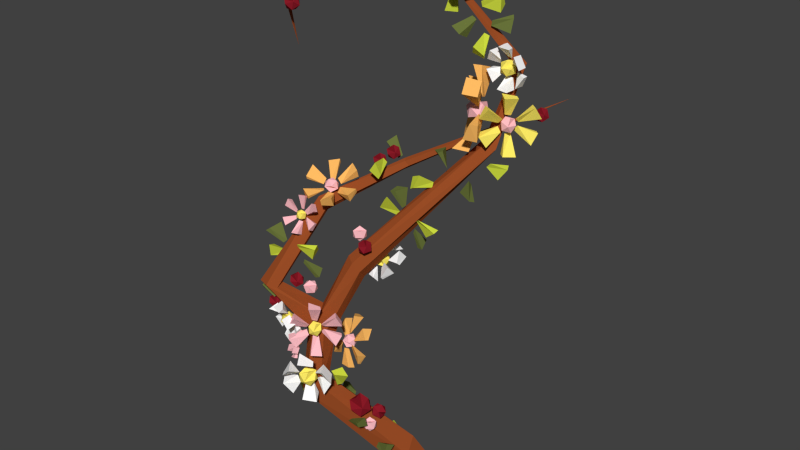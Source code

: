 # Source: specialflower_E.blend  (saved by Blender 2.72.0; exported with 4.5.12 LTS)
import bpy
from mathutils import Matrix  # noqa: F401  (used for matrix-valued properties, if any)

bpy.ops.wm.read_factory_settings(use_empty=True)
scene = bpy.context.scene
scene.name = 'Scene'

# ---- collections
col_collection_8 = bpy.data.collections.new('Collection 8'); scene.collection.children.link(col_collection_8)

# ---- materials (node trees are filled in below, after node groups)
mat_specialflowerd_i = bpy.data.materials.new('specialFlowerD_I')
mat_specialflowerd_i.alpha_threshold = 0.0
mat_specialflowerd_i.use_transparent_shadow = False
mat_specialflowerd_i.diffuse_color = (0.3325, 0.07619, 0.02029, 1.0)
mat_specialflowerd_i.roughness = 0.5
mat_specialflowerd_i.specular_intensity = 0.0
mat_specialflowerd_h = bpy.data.materials.new('specialFlowerD_H')
mat_specialflowerd_h.alpha_threshold = 0.0
mat_specialflowerd_h.use_transparent_shadow = False
mat_specialflowerd_h.diffuse_color = (1.0, 0.5043, 0.1263, 1.0)
mat_specialflowerd_h.roughness = 0.5
mat_specialflowerd_h.specular_intensity = 0.0
mat_specialflowerd_g = bpy.data.materials.new('specialFlowerD_G')
mat_specialflowerd_g.alpha_threshold = 0.0
mat_specialflowerd_g.use_transparent_shadow = False
mat_specialflowerd_g.diffuse_color = (1.0, 0.5173, 0.5596, 1.0)
mat_specialflowerd_g.roughness = 0.5
mat_specialflowerd_g.specular_intensity = 0.0
mat_specialflowerd_k = bpy.data.materials.new('specialFlowerD_K')
mat_specialflowerd_k.alpha_threshold = 0.0
mat_specialflowerd_k.use_transparent_shadow = False
mat_specialflowerd_k.diffuse_color = (0.2831, 0.01229, 0.02315, 1.0)
mat_specialflowerd_k.roughness = 0.5
mat_specialflowerd_k.specular_intensity = 0.0
mat_specialflowerd_j = bpy.data.materials.new('specialFlowerD_J')
mat_specialflowerd_j.alpha_threshold = 0.0
mat_specialflowerd_j.use_transparent_shadow = False
mat_specialflowerd_j.diffuse_color = (1.0, 1.0, 1.0, 1.0)
mat_specialflowerd_j.roughness = 0.5
mat_specialflowerd_j.specular_intensity = 0.0
mat_specialflowerd_j.line_color = (0.0, 0.0, 0.0, 1.0)
mat_specialflowerd_f = bpy.data.materials.new('specialFlowerD_F')
mat_specialflowerd_f.alpha_threshold = 0.0
mat_specialflowerd_f.use_transparent_shadow = False
mat_specialflowerd_f.diffuse_color = (1.0, 0.8469, 0.1329, 1.0)
mat_specialflowerd_f.roughness = 0.5
mat_specialflowerd_f.specular_intensity = 0.0
mat_specialflowerd_d = bpy.data.materials.new('specialFlowerD_D')
mat_specialflowerd_d.alpha_threshold = 0.0
mat_specialflowerd_d.use_transparent_shadow = False
mat_specialflowerd_d.diffuse_color = (0.5972, 0.6939, 0.05127, 1.0)
mat_specialflowerd_d.roughness = 0.5
mat_specialflowerd_d.specular_intensity = 0.0
mat_specialflowerd_e = bpy.data.materials.new('specialFlowerD_E')
mat_specialflowerd_e.alpha_threshold = 0.0
mat_specialflowerd_e.use_transparent_shadow = False
mat_specialflowerd_e.diffuse_color = (0.1441, 0.1779, 0.04374, 1.0)
mat_specialflowerd_e.roughness = 0.5
mat_specialflowerd_e.specular_intensity = 0.0

# ---- material node trees

# ---- world
world_world = bpy.data.worlds.new('World'); scene.world = world_world
world_world.color = (0.05088, 0.05088, 0.05088)
world_world.use_sun_shadow = False
world_world.sun_shadow_jitter_overblur = 0.0
world_world.cycles.sampling_method = 'MANUAL'
world_world.cycles.sample_map_resolution = 256

# ---- meshes
me_mesh_003 = bpy.data.meshes.new('Mesh.003')
me_mesh_003.from_pydata([(0.3919, 2.215, -0.535), (0.3991, 2.191, -0.5729), (0.3839, 2.234, -0.5752), (0.355, 2.24, -0.5411), (0.3524, 2.202, -0.5177), (0.3796, 2.171, -0.5373), (0.3666, 2.202, -0.6024), (0.3394, 2.232, -0.5827), (0.3199, 2.212, -0.5472), (0.3351, 2.17, -0.5448), (0.364, 2.164, -0.5789), (0.3271, 2.189, -0.585), (-0.1483, 0.4163, 0.2028), (-0.1561, 0.3727, 0.1938), (-0.1857, 0.4041, 0.1806), (-0.1878, 0.4357, 0.2128), (-0.1595, 0.4238, 0.2459), (-0.1399, 0.3849, 0.2341), (-0.2004, 0.3652, 0.1982), (-0.22, 0.4041, 0.21), (-0.2038, 0.4163, 0.2503), (-0.1741, 0.3849, 0.2635), (-0.172, 0.3534, 0.2313), (-0.2115, 0.3727, 0.2413), (-0.195, 0.4829, 0.173), (-0.1484, 0.4697, 0.1811), (-0.1606, 0.492, 0.1391), (-0.2047, 0.4755, 0.1254), (-0.2198, 0.443, 0.159), (-0.185, 0.4394, 0.1934), (-0.1294, 0.454, 0.1387), (-0.1642, 0.4576, 0.1043), (-0.2008, 0.4273, 0.1165), (-0.1887, 0.4051, 0.1586), (-0.1445, 0.4216, 0.1722), (-0.1543, 0.4141, 0.1247), (-0.1815, 0.5356, 0.2821), (-0.17, 0.4976, 0.221), (-0.1945, 0.5661, 0.2173), (-0.241, 0.5765, 0.2723), (-0.2453, 0.5143, 0.3101), (-0.2014, 0.4656, 0.2784), (-0.2223, 0.515, 0.1735), (-0.2663, 0.5637, 0.2052), (-0.2977, 0.5317, 0.2625), (-0.2732, 0.4632, 0.2663), (-0.2266, 0.4529, 0.2113), (-0.2861, 0.4937, 0.2015), (-0.2791, 1.576, 0.1142), (-0.2869, 1.533, 0.1052), (-0.3165, 1.564, 0.09202), (-0.3186, 1.596, 0.1242), (-0.2903, 1.584, 0.1573), (-0.2707, 1.545, 0.1455), (-0.3311, 1.525, 0.1096), (-0.3508, 1.564, 0.1214), (-0.3346, 1.576, 0.1617), (-0.3049, 1.545, 0.1749), (-0.3028, 1.514, 0.1427), (-0.3423, 1.533, 0.1527), (-0.1957, 1.544, 0.2113), (-0.1854, 1.511, 0.1827), (-0.2005, 1.551, 0.1669), (-0.2321, 1.566, 0.1953), (-0.2365, 1.536, 0.2287), (-0.2076, 1.502, 0.2209), (-0.2153, 1.512, 0.1489), (-0.2442, 1.546, 0.1567), (-0.2664, 1.537, 0.1949), (-0.2514, 1.497, 0.2107), (-0.2198, 1.482, 0.1823), (-0.2561, 1.503, 0.1663), (-0.2004, 1.382, 0.05908), (-0.2148, 1.349, 0.06723), (-0.1309, 1.341, 0.06029), (-0.1833, 1.298, 0.09418), (-0.2976, 1.383, 0.005269), (-0.269, 1.385, -0.02244), (-0.3343, 1.333, -0.0725), (-0.2878, 1.379, -0.1059), (-0.2934, 1.368, 0.06261), (-0.3005, 1.371, 0.02355), (-0.3231, 1.289, 0.05), (-0.3518, 1.339, 0.000417), (-0.1992, 1.391, -0.002559), (-0.1929, 1.389, 0.03637), (-0.1404, 1.391, -0.05694), (-0.123, 1.378, 0.02293), (-0.2508, 1.413, -0.01045), (-0.2217, 1.423, 0.003316), (-0.2463, 1.408, -0.103), (-0.1779, 1.418, -0.074), (-0.2408, 1.347, 0.07006), (-0.2779, 1.352, 0.07084), (-0.2252, 1.267, 0.08605), (-0.2892, 1.254, 0.0562), (-0.1438, 1.388, 0.09918), (-0.185, 1.314, 0.1087), (-0.3467, 1.38, -0.03561), (-0.3017, 1.422, -0.06704), (-0.3399, 1.332, 0.08361), (-0.3577, 1.363, 0.01999), (-0.1546, 1.442, -0.0135), (-0.1295, 1.393, 0.03774), (-0.2514, 1.434, -0.08425), (-0.1949, 1.475, -0.03385), (-0.2347, 1.3, 0.1145), (-0.3057, 1.303, 0.0958), (-0.2792, 1.401, 0.005498), (-0.268, 1.406, 0.05453), (-0.235, 1.421, 0.01954), (-0.237, 1.389, -0.01915), (-0.2712, 1.353, -0.008067), (-0.2903, 1.364, 0.03747), (-0.2187, 1.396, 0.06018), (-0.1996, 1.385, 0.01464), (-0.2219, 1.344, -0.002414), (-0.2549, 1.328, 0.03258), (-0.2529, 1.36, 0.07127), (-0.2107, 1.348, 0.04662), (-0.6792, 1.376, 0.3297), (-0.682, 1.406, 0.3264), (-0.7908, 1.337, 0.3346), (-0.7963, 1.401, 0.3161), (-0.7819, 1.351, 0.3591), (-0.7754, 1.426, 0.3719), (-0.6653, 1.474, 0.3663), (-0.666, 1.478, 0.3364), (-0.759, 1.535, 0.4052), (-0.7664, 1.533, 0.3386), (-0.7366, 1.552, 0.3968), (-0.7153, 1.571, 0.3251), (-0.5455, 1.377, 0.3386), (-0.5615, 1.383, 0.3139), (-0.4649, 1.299, 0.3005), (-0.4932, 1.322, 0.2445), (-0.492, 1.288, 0.3028), (-0.5515, 1.296, 0.2546), (-0.5464, 1.508, 0.3795), (-0.5569, 1.483, 0.3661), (-0.4374, 1.521, 0.3351), (-0.4651, 1.473, 0.2978), (-0.4396, 1.499, 0.3548), (-0.4686, 1.428, 0.3449), (-0.321, 1.888, -0.2435), (-0.3399, 1.87, -0.2288), (-0.3869, 1.983, -0.2694), (-0.4248, 1.947, -0.2272), (-0.393, 1.96, -0.286), (-0.4346, 1.898, -0.2673), (-0.3111, 1.899, -0.0983), (-0.3292, 1.921, -0.0893), (-0.2883, 1.839, 0.0009986), (-0.337, 1.881, 0.01812), (-0.274, 1.864, -0.0007868), (-0.3015, 1.935, 0.01196), (-0.297, 1.94, -0.1508), (-0.2898, 1.917, -0.1886), (-0.305, 1.959, -0.1909), (-0.3339, 1.966, -0.1568), (-0.3365, 1.927, -0.1334), (-0.3093, 1.897, -0.153), (-0.3223, 1.928, -0.2181), (-0.3495, 1.958, -0.1984), (-0.369, 1.938, -0.1629), (-0.3538, 1.896, -0.1605), (-0.3249, 1.889, -0.1947), (-0.3618, 1.914, -0.2007), (-0.3528, 1.893, -0.1012), (-0.3456, 1.869, -0.139), (-0.3608, 1.912, -0.1414), (-0.3896, 1.918, -0.1073), (-0.3923, 1.88, -0.08385), (-0.3651, 1.85, -0.1035), (-0.378, 1.88, -0.1685), (-0.4053, 1.91, -0.1489), (-0.4247, 1.891, -0.1133), (-0.4096, 1.848, -0.111), (-0.3807, 1.842, -0.1451), (-0.4176, 1.867, -0.1512), (-0.4928, 1.787, 0.0943), (-0.5023, 1.748, 0.1158), (-0.5357, 1.776, 0.1028), (-0.5219, 1.818, 0.1085), (-0.48, 1.817, 0.1251), (-0.4678, 1.774, 0.1296), (-0.5372, 1.756, 0.1434), (-0.5494, 1.799, 0.1389), (-0.5149, 1.825, 0.1526), (-0.4814, 1.797, 0.1656), (-0.4953, 1.755, 0.1599), (-0.5243, 1.786, 0.1742), (-0.5461, 1.765, 0.1596), (-0.5208, 1.769, 0.1807), (-0.6093, 1.778, 0.2535), (-0.5489, 1.759, 0.2783), (-0.4707, 1.791, 0.1002), (-0.4952, 1.817, 0.09746), (-0.3976, 1.877, 0.05108), (-0.4541, 1.894, 0.02281), (-0.4667, 1.752, 0.1356), (-0.4632, 1.78, 0.1147), (-0.3601, 1.782, 0.1702), (-0.3591, 1.797, 0.104), (-0.5523, 1.811, 0.1281), (-0.5553, 1.782, 0.1483), (-0.6478, 1.868, 0.1327), (-0.6541, 1.813, 0.1815), (-0.5205, 1.8, 0.09026), (-0.5473, 1.79, 0.09998), (-0.5465, 1.893, 0.02251), (-0.6041, 1.878, 0.05314), (-0.4993, 1.763, 0.1736), (-0.4722, 1.754, 0.156), (-0.4568, 1.764, 0.2816), (-0.4015, 1.781, 0.2543), (-0.6171, 1.727, 0.2322), (-0.554, 1.741, 0.2722), (-0.4057, 1.829, 0.02965), (-0.4596, 1.845, 0.003888), (-0.3635, 1.736, 0.1482), (-0.364, 1.772, 0.0929), (-0.6565, 1.811, 0.1095), (-0.6551, 1.794, 0.1743), (-0.5528, 1.868, 0.009938), (-0.6132, 1.822, 0.02335), (-0.4623, 1.727, 0.2667), (-0.4074, 1.728, 0.2305), (-0.567, 1.654, 0.278), (-0.5829, 1.627, 0.2718), (-0.5984, 1.655, 0.2723), (-0.5859, 1.673, 0.2957), (-0.5626, 1.656, 0.3096), (-0.5607, 1.628, 0.2949), (-0.6116, 1.629, 0.2856), (-0.6135, 1.658, 0.3004), (-0.5914, 1.658, 0.3235), (-0.5758, 1.63, 0.323), (-0.5883, 1.612, 0.2996), (-0.6073, 1.631, 0.3173), (-0.6203, 1.63, 0.2974), (-0.6085, 1.618, 0.3138), (-0.6833, 1.617, 0.346), (-0.6521, 1.582, 0.359), (-0.5535, 1.649, 0.2858), (-0.5659, 1.67, 0.2924), (-0.4836, 1.698, 0.306), (-0.5117, 1.731, 0.2907), (-0.564, 1.613, 0.2887), (-0.5533, 1.636, 0.2901), (-0.4992, 1.591, 0.3345), (-0.4806, 1.625, 0.3051), (-0.6115, 1.669, 0.2992), (-0.6217, 1.646, 0.2973), (-0.6685, 1.721, 0.3142), (-0.691, 1.674, 0.316), (-0.5826, 1.67, 0.2779), (-0.6037, 1.667, 0.2756), (-0.5722, 1.753, 0.2782), (-0.6192, 1.747, 0.281), (-0.5934, 1.613, 0.3101), (-0.5724, 1.608, 0.3001), (-0.592, 1.562, 0.3747), (-0.5471, 1.569, 0.3746), (-0.689, 1.599, 0.3114), (-0.6559, 1.576, 0.3472), (-0.4893, 1.681, 0.2721), (-0.5163, 1.713, 0.2582), (-0.5012, 1.575, 0.3021), (-0.484, 1.616, 0.2872), (-0.675, 1.701, 0.276), (-0.692, 1.666, 0.3038), (-0.5763, 1.745, 0.2594), (-0.6244, 1.729, 0.239), (-0.5961, 1.549, 0.3499), (-0.5511, 1.55, 0.338), (-0.3673, 0.9181, 0.2053), (-0.3536, 0.9063, 0.2466), (-0.3325, 0.9394, 0.2245), (-0.3307, 0.9281, 0.1808), (-0.3508, 0.888, 0.176), (-0.3649, 0.8745, 0.2166), (-0.3086, 0.909, 0.2478), (-0.2944, 0.9225, 0.2071), (-0.3057, 0.8907, 0.1771), (-0.3269, 0.8576, 0.1992), (-0.3287, 0.8689, 0.2429), (-0.2921, 0.8789, 0.2185), (-0.2898, 0.9031, 0.2416), (-0.2936, 0.8708, 0.2354), (-0.1796, 0.875, 0.2486), (-0.2111, 0.8156, 0.259), (-0.3788, 0.8993, 0.1979), (-0.3578, 0.9188, 0.1767), (-0.4479, 0.8922, 0.09576), (-0.4219, 0.9515, 0.08652), (-0.3661, 0.8681, 0.2387), (-0.3768, 0.8829, 0.2082), (-0.4155, 0.7734, 0.1932), (-0.4567, 0.8232, 0.1722), (-0.2971, 0.9331, 0.1953), (-0.2872, 0.9185, 0.2259), (-0.2134, 0.9954, 0.1565), (-0.1873, 0.9603, 0.2161), (-0.3472, 0.94, 0.197), (-0.3231, 0.9499, 0.2121), (-0.3547, 1.013, 0.1037), (-0.2954, 1.027, 0.1314), (-0.3152, 0.8617, 0.2367), (-0.3482, 0.8566, 0.2393), (-0.2754, 0.7526, 0.2384), (-0.3303, 0.7375, 0.2089), (-0.1975, 0.8935, 0.2979), (-0.2149, 0.8226, 0.277), (-0.4653, 0.9113, 0.1432), (-0.4397, 0.9669, 0.1343), (-0.4362, 0.7899, 0.2367), (-0.4653, 0.8335, 0.1974), (-0.233, 1.016, 0.2112), (-0.195, 0.9654, 0.234), (-0.3632, 1.025, 0.129), (-0.3191, 1.052, 0.1858), (-0.2883, 0.7656, 0.2742), (-0.3517, 0.7567, 0.2596), (-0.6432, 1.143, 0.4678), (-0.6353, 1.119, 0.4303), (-0.6437, 1.163, 0.4275), (-0.675, 1.173, 0.4583), (-0.686, 1.135, 0.4803), (-0.6614, 1.102, 0.4629), (-0.6623, 1.134, 0.3977), (-0.6868, 1.168, 0.415), (-0.7129, 1.151, 0.4477), (-0.7045, 1.107, 0.4505), (-0.6732, 1.096, 0.4197), (-0.705, 1.127, 0.4102), (-0.4616, 1.265, 0.3288), (-0.4744, 1.228, 0.3062), (-0.4985, 1.266, 0.3028), (-0.4988, 1.286, 0.3433), (-0.4749, 1.26, 0.3717), (-0.4598, 1.224, 0.3487), (-0.5195, 1.226, 0.3067), (-0.5346, 1.262, 0.3297), (-0.52, 1.258, 0.3722), (-0.4959, 1.22, 0.3756), (-0.4956, 1.2, 0.3351), (-0.5328, 1.222, 0.3496), (-0.5264, 1.295, 0.4112), (-0.5185, 1.271, 0.3737), (-0.5269, 1.315, 0.3709), (-0.5582, 1.326, 0.4017), (-0.5691, 1.288, 0.4237), (-0.5446, 1.254, 0.4064), (-0.5454, 1.287, 0.3412), (-0.57, 1.321, 0.3585), (-0.5961, 1.304, 0.3911), (-0.5877, 1.259, 0.3939), (-0.5564, 1.249, 0.3631), (-0.5882, 1.28, 0.3536), (-0.6674, 1.168, 0.4561), (-0.6534, 1.187, 0.4381), (-0.782, 1.181, 0.4297), (-0.7497, 1.216, 0.3826), (-0.771, 1.203, 0.4458), (-0.7269, 1.262, 0.4223), (-0.5937, 1.079, 0.3817), (-0.6111, 1.103, 0.3832), (-0.64, 1.016, 0.2923), (-0.6708, 1.076, 0.2891), (-0.6562, 1.016, 0.3168), (-0.7036, 1.07, 0.3444), (-0.5106, 2.847, 0.3632), (-0.5035, 2.824, 0.3254), (-0.5186, 2.866, 0.323), (-0.5475, 2.873, 0.3571), (-0.5501, 2.834, 0.3805), (-0.5229, 2.804, 0.3609), (-0.5359, 2.835, 0.2959), (-0.5631, 2.865, 0.3155), (-0.5826, 2.845, 0.3511), (-0.5674, 2.802, 0.3534), (-0.5386, 2.796, 0.3193), (-0.5754, 2.821, 0.3132), (-0.6004, 2.907, 0.2868), (-0.61, 2.868, 0.2662), (-0.6397, 2.902, 0.2652), (-0.6384, 2.923, 0.3052), (-0.608, 2.901, 0.331), (-0.5904, 2.868, 0.3068), (-0.654, 2.859, 0.2718), (-0.6716, 2.893, 0.296), (-0.652, 2.893, 0.3366), (-0.6223, 2.859, 0.3376), (-0.6235, 2.838, 0.2976), (-0.6616, 2.854, 0.316), (-0.1759, 0.2086, 0.01765), (-0.1974, 0.2287, 0.02401), (-0.2096, 0.1622, -0.08599), (-0.2505, 0.2144, -0.07682), (-0.2255, 0.1528, -0.06312), (-0.2821, 0.1897, -0.02613), (-0.4317, 0.3923, 0.0724), (-0.4292, 0.4198, 0.06017), (-0.5415, 0.3582, 0.0442), (-0.5315, 0.4138, 0.008196), (-0.5406, 0.3784, 0.06548), (-0.5293, 0.4543, 0.05847), (-0.1236, 0.2634, 0.2327), (-0.125, 0.2842, 0.2108), (-0.02039, 0.2852, 0.2864), (-0.02931, 0.3374, 0.2454), (-0.01754, 0.2722, 0.2602), (-0.0231, 0.3041, 0.1904), (-0.3306, 0.6573, 0.3262), (-0.3141, 0.659, 0.301), (-0.3364, 0.7693, 0.3642), (-0.3098, 0.7737, 0.3029), (-0.3103, 0.7567, 0.3686), (-0.254, 0.7445, 0.3174), (-0.2427, 0.4551, 0.3367), (-0.2391, 0.4538, 0.3068), (-0.1415, 0.5027, 0.3757), (-0.1388, 0.5097, 0.3091), (-0.1388, 0.4746, 0.3672), (-0.1341, 0.4467, 0.2956), (-0.5451, 0.578, 0.35), (-0.5608, 0.6, 0.3366), (-0.5915, 0.4785, 0.3056), (-0.6179, 0.5275, 0.2683), (-0.6088, 0.4918, 0.3253), (-0.6536, 0.5537, 0.3154), (-0.0009796, 1.689, 0.01664), (-0.02251, 1.673, 0.003249), (0.09983, 1.646, -0.02777), (0.05165, 1.618, -0.06507), (0.08706, 1.628, -0.008021), (0.02654, 1.582, -0.01795), (-0.06593, 1.575, -0.02428), (-0.07634, 1.589, -0.04897), (-0.03527, 1.468, -0.06235), (-0.04791, 1.502, -0.1183), (-0.06432, 1.471, -0.06001), (-0.1114, 1.509, -0.1082), (-0.1208, 1.72, 0.003398), (-0.1196, 1.723, -0.0265), (-0.1714, 1.819, 0.04234), (-0.1785, 1.822, -0.02424), (-0.1434, 1.823, 0.03391), (-0.1156, 1.828, -0.03772), (-0.1817, 1.642, -0.03317), (-0.1693, 1.669, -0.03651), (-0.298, 1.664, -0.02827), (-0.2706, 1.722, -0.04672), (-0.2835, 1.671, -0.003739), (-0.24, 1.734, 0.00904), (-0.01372, 1.828, -0.1178), (-0.01479, 1.856, -0.1291), (-0.09342, 1.829, -0.03021), (-0.1032, 1.887, -0.06275), (-0.06853, 1.844, -0.02376), (-0.04667, 1.914, -0.0465), (0.05094, 1.941, -0.1611), (0.03024, 1.939, -0.1829), (0.02612, 2.044, -0.1073), (-0.02581, 2.033, -0.1484), (0.03904, 2.047, -0.1336), (0.007251, 2.04, -0.2034), (0.1369, 1.84, -0.2609), (0.1111, 1.849, -0.2732), (0.1411, 1.725, -0.2891), (0.09008, 1.749, -0.3251), (0.1218, 1.731, -0.2678), (0.05154, 1.762, -0.2749), (0.216, 1.964, -0.3157), (0.1965, 1.942, -0.3093), (0.2633, 1.932, -0.4193), (0.2124, 1.89, -0.4101), (0.2732, 1.916, -0.3964), (0.238, 1.859, -0.3595), (-0.4761, 0.7476, 0.49), (-0.4557, 0.7085, 0.4909), (-0.5095, 0.7194, 0.575), (-0.4761, 0.6464, 0.5334), (-0.3615, 0.7721, 0.4292), (-0.3622, 0.7988, 0.4684), (-0.2489, 0.776, 0.4639), (-0.2793, 0.8497, 0.4988), (-0.4029, 0.7183, 0.4108), (-0.3682, 0.7478, 0.4233), (-0.3324, 0.6483, 0.4342), (-0.296, 0.7262, 0.4066), (-0.4326, 0.8002, 0.5186), (-0.4669, 0.7712, 0.505), (-0.4336, 0.848, 0.6009), (-0.5034, 0.7814, 0.5818), (-0.3984, 0.8185, 0.4636), (-0.4358, 0.8224, 0.4774), (-0.3263, 0.8806, 0.5193), (-0.4051, 0.8797, 0.5608), (-0.4376, 0.7006, 0.4668), (-0.4133, 0.6998, 0.4294), (-0.4233, 0.6167, 0.5166), (-0.3458, 0.6162, 0.4812), (-0.553, 0.7334, 0.5169), (-0.4942, 0.6513, 0.5151), (-0.2911, 0.791, 0.4077), (-0.3202, 0.8599, 0.4419), (-0.3671, 0.6617, 0.3776), (-0.3188, 0.7342, 0.3774), (-0.4821, 0.863, 0.5366), (-0.5178, 0.7845, 0.5594), (-0.3501, 0.8913, 0.4901), (-0.4519, 0.9024, 0.4924), (-0.4549, 0.6261, 0.4746), (-0.3882, 0.6311, 0.4183), (-0.3842, 0.792, 0.4356), (-0.4335, 0.7628, 0.4176), (-0.4379, 0.8073, 0.4576), (-0.3904, 0.8044, 0.494), (-0.3565, 0.7581, 0.4766), (-0.3831, 0.7323, 0.4294), (-0.47, 0.7571, 0.4649), (-0.4434, 0.7829, 0.5121), (-0.393, 0.7524, 0.5239), (-0.3885, 0.7079, 0.4839), (-0.4361, 0.7108, 0.4475), (-0.4422, 0.7232, 0.5059), (-0.5929, 1.073, 0.4435), (-0.5831, 1.042, 0.4519), (-0.6573, 1.048, 0.4641), (-0.6167, 0.9942, 0.456), (-0.5019, 1.088, 0.48), (-0.5245, 1.105, 0.5012), (-0.4656, 1.082, 0.5606), (-0.5009, 1.136, 0.5673), (-0.5117, 1.051, 0.4429), (-0.5017, 1.07, 0.4712), (-0.4893, 0.9931, 0.4879), (-0.4562, 1.051, 0.5016), (-0.5879, 1.107, 0.4866), (-0.5971, 1.089, 0.4581), (-0.6352, 1.138, 0.5308), (-0.6586, 1.094, 0.4764), (-0.5399, 1.122, 0.4803), (-0.5664, 1.127, 0.4665), (-0.536, 1.161, 0.5537), (-0.5986, 1.162, 0.5298), (-0.5604, 1.037, 0.4495), (-0.5272, 1.037, 0.4446), (-0.5808, 0.9699, 0.4747), (-0.5223, 0.9669, 0.5007), (-0.6462, 1.065, 0.4123), (-0.6154, 1.0, 0.4372), (-0.4549, 1.099, 0.5106), (-0.4892, 1.15, 0.5172), (-0.4747, 1.009, 0.4417), (-0.4511, 1.06, 0.4751), (-0.6231, 1.156, 0.4732), (-0.6531, 1.098, 0.4575), (-0.5315, 1.172, 0.5269), (-0.5834, 1.187, 0.4719), (-0.5728, 0.9815, 0.4371), (-0.508, 0.9847, 0.4472), (-0.5169, 1.104, 0.4722), (-0.531, 1.086, 0.4331), (-0.5561, 1.117, 0.4542), (-0.5531, 1.109, 0.4986), (-0.526, 1.074, 0.5049), (-0.5124, 1.059, 0.4645), (-0.5758, 1.081, 0.4354), (-0.5894, 1.095, 0.4758), (-0.5708, 1.069, 0.5072), (-0.5457, 1.038, 0.4861), (-0.5488, 1.045, 0.4417), (-0.5849, 1.051, 0.4681), (-0.4957, 0.9227, 0.4438), (-0.5028, 0.9113, 0.419), (-0.5023, 0.9393, 0.422), (-0.5118, 0.9455, 0.4479), (-0.5182, 0.9213, 0.4608), (-0.5126, 0.9001, 0.443), (-0.5233, 0.9271, 0.4077), (-0.5288, 0.9482, 0.4256), (-0.5386, 0.9371, 0.4496), (-0.5392, 0.909, 0.4465), (-0.5297, 0.9028, 0.4207), (-0.5458, 0.9257, 0.4247), (-0.5352, 0.932, 0.4077), (-0.5465, 0.9171, 0.4167), (-0.5984, 0.9532, 0.3826), (-0.6053, 0.9124, 0.3923), (-0.4982, 0.9119, 0.4533), (-0.5028, 0.9332, 0.4577), (-0.4776, 0.9113, 0.5277), (-0.4681, 0.9501, 0.5187), (-0.5124, 0.8912, 0.4317), (-0.5045, 0.9023, 0.4493), (-0.5298, 0.8418, 0.482), (-0.4927, 0.8569, 0.4963), (-0.5246, 0.9553, 0.4314), (-0.532, 0.944, 0.4139), (-0.5444, 1.022, 0.4254), (-0.5648, 0.9989, 0.3907), (-0.4976, 0.9416, 0.4409), (-0.5039, 0.9504, 0.4254), (-0.475, 0.9966, 0.4851), (-0.4953, 1.016, 0.4539), (-0.5396, 0.9054, 0.4221), (-0.5254, 0.8915, 0.4289), (-0.6008, 0.8668, 0.4274), (-0.5831, 0.849, 0.4587), (-0.5778, 0.9438, 0.3562), (-0.599, 0.9099, 0.382), (-0.4573, 0.9027, 0.5023), (-0.4489, 0.9395, 0.4936), (-0.5092, 0.8319, 0.4598), (-0.4821, 0.8526, 0.4826), (-0.5218, 1.011, 0.3961), (-0.5574, 0.9943, 0.3816), (-0.4636, 0.9932, 0.471), (-0.4687, 1.006, 0.4249), (-0.5861, 0.8598, 0.4083), (-0.5605, 0.8384, 0.4323), (-0.3846, 1.072, 0.3827), (-0.4204, 1.045, 0.3792), (-0.423, 1.083, 0.4042), (-0.3833, 1.088, 0.425), (-0.3562, 1.054, 0.4128), (-0.3791, 1.028, 0.3845), (-0.4412, 1.044, 0.4192), (-0.4183, 1.071, 0.4475), (-0.377, 1.053, 0.4528), (-0.3744, 1.016, 0.4278), (-0.4141, 1.01, 0.407), (-0.4128, 1.026, 0.4493), (-0.4418, 1.04, 0.4394), (-0.4232, 1.012, 0.4417), (-0.4836, 1.003, 0.539), (-0.4573, 0.9467, 0.5121), (-0.3668, 1.058, 0.3772), (-0.3651, 1.083, 0.4031), (-0.2503, 1.095, 0.3576), (-0.2752, 1.151, 0.3792), (-0.3947, 1.014, 0.375), (-0.3702, 1.039, 0.3764), (-0.3015, 0.9461, 0.3584), (-0.2849, 1.003, 0.3249), (-0.4112, 1.085, 0.4489), (-0.4354, 1.06, 0.4467), (-0.4368, 1.152, 0.5346), (-0.4845, 1.095, 0.537), (-0.3941, 1.094, 0.4022), (-0.4204, 1.096, 0.4168), (-0.34, 1.197, 0.4268), (-0.3931, 1.196, 0.4676), (-0.412, 1.005, 0.4225), (-0.3984, 1.001, 0.392), (-0.3903, 0.9005, 0.4686), (-0.3372, 0.9013, 0.4326), (-0.5238, 1.004, 0.5006), (-0.4733, 0.9468, 0.5005), (-0.2893, 1.096, 0.3204), (-0.313, 1.149, 0.3417), (-0.335, 0.9467, 0.3201), (-0.306, 1.004, 0.3057), (-0.4815, 1.151, 0.4922), (-0.4981, 1.094, 0.5221), (-0.3619, 1.199, 0.4074), (-0.4377, 1.201, 0.4211), (-0.4193, 0.9001, 0.4409), (-0.3773, 0.9016, 0.3904), (0.2426, 2.179, -0.3307), (0.2629, 2.15, -0.3291), (0.2024, 2.14, -0.221), (0.2295, 2.079, -0.2514), (0.3207, 2.2, -0.4015), (0.3237, 2.226, -0.3736), (0.4455, 2.239, -0.4284), (0.4197, 2.3, -0.4039), (0.2904, 2.151, -0.4025), (0.3169, 2.179, -0.4022), (0.3902, 2.078, -0.425), (0.4064, 2.14, -0.462), (0.2762, 2.229, -0.3219), (0.2499, 2.201, -0.3231), (0.2527, 2.3, -0.2281), (0.2014, 2.239, -0.2232), (0.2924, 2.238, -0.3732), (0.2647, 2.241, -0.3561), (0.352, 2.349, -0.3493), (0.2967, 2.348, -0.3026), (0.2741, 2.142, -0.3504), (0.2872, 2.138, -0.384), (0.2998, 2.029, -0.3017), (0.3553, 2.03, -0.3432), (0.1571, 2.14, -0.2605), (0.2116, 2.079, -0.2631), (0.4015, 2.24, -0.4667), (0.377, 2.297, -0.4425), (0.3522, 2.079, -0.4648), (0.3828, 2.14, -0.4818), (0.2024, 2.3, -0.2717), (0.186, 2.238, -0.2385), (0.3274, 2.352, -0.3692), (0.2462, 2.353, -0.3506), (0.267, 2.029, -0.3301), (0.3099, 2.03, -0.3867), (0.3017, 2.215, -0.3947), (0.2629, 2.185, -0.3968), (0.2613, 2.226, -0.3696), (0.3052, 2.232, -0.3491), (0.3338, 2.195, -0.3636), (0.3077, 2.166, -0.393), (0.2423, 2.184, -0.3525), (0.2685, 2.213, -0.3231), (0.3133, 2.194, -0.3193), (0.3149, 2.154, -0.3465), (0.271, 2.147, -0.367), (0.2745, 2.165, -0.3214), (0.1423, 2.275, -0.3337), (0.1592, 2.218, -0.3679), (0.122, 2.266, -0.3988), (0.0787, 2.293, -0.3524), (0.08913, 2.26, -0.2929), (0.1389, 2.214, -0.3024), (0.1061, 2.2, -0.4077), (0.05628, 2.247, -0.3982), (0.03595, 2.243, -0.3327), (0.07315, 2.194, -0.3018), (0.1165, 2.168, -0.3482), (0.05285, 2.186, -0.3668), (0.07625, 2.191, -0.4119), (0.06765, 2.162, -0.3718), (-0.05852, 2.105, -0.4787), (-0.02542, 2.041, -0.4039), (0.1453, 2.265, -0.2998), (0.1058, 2.297, -0.318), (0.1378, 2.38, -0.1514), (0.1123, 2.445, -0.2227), (0.1581, 2.187, -0.3139), (0.148, 2.236, -0.2941), (0.1554, 2.142, -0.1429), (0.1991, 2.236, -0.141), (0.05166, 2.271, -0.3964), (0.06303, 2.222, -0.4158), (-0.06929, 2.341, -0.4922), (-0.05706, 2.235, -0.5288), (0.1159, 2.299, -0.3644), (0.1022, 2.286, -0.4062), (0.06048, 2.469, -0.3511), (0.01608, 2.435, -0.436), (0.09287, 2.159, -0.3467), (0.1342, 2.165, -0.3174), (0.01959, 2.016, -0.2731), (0.05687, 2.05, -0.1894), (0.0111, 2.089, -0.524), (-0.003198, 2.035, -0.4229), (0.2054, 2.366, -0.196), (0.1798, 2.426, -0.2637), (0.2229, 2.13, -0.1791), (0.2342, 2.228, -0.1653), (0.007613, 2.322, -0.5424), (-0.03075, 2.228, -0.5427), (0.0961, 2.464, -0.3776), (0.099, 2.424, -0.4878), (0.06981, 2.004, -0.3056), (0.1321, 2.035, -0.2336), (0.1878, 2.463, -0.4261), (0.2001, 2.432, -0.409), (0.1213, 2.448, -0.3831), (0.1634, 2.385, -0.3819), (0.2959, 2.484, -0.4113), (0.2759, 2.511, -0.3904), (0.3532, 2.501, -0.3322), (0.3166, 2.564, -0.3364), (0.2766, 2.433, -0.436), (0.294, 2.462, -0.4148), (0.3101, 2.384, -0.3739), (0.3502, 2.448, -0.3857), (0.2032, 2.513, -0.3936), (0.1867, 2.485, -0.4153), (0.1613, 2.564, -0.3479), (0.1232, 2.501, -0.3853), (0.2547, 2.524, -0.415), (0.2227, 2.526, -0.4255), (0.2754, 2.588, -0.3517), (0.2016, 2.587, -0.3645), (0.2244, 2.424, -0.4143), (0.2597, 2.42, -0.4262), (0.2065, 2.362, -0.3613), (0.2763, 2.363, -0.345), (0.1224, 2.448, -0.4453), (0.1608, 2.385, -0.4038), (0.3543, 2.502, -0.3926), (0.3188, 2.561, -0.3959), (0.3163, 2.385, -0.4305), (0.3501, 2.449, -0.4176), (0.1623, 2.564, -0.4168), (0.1251, 2.499, -0.4077), (0.2748, 2.591, -0.3845), (0.206, 2.593, -0.4365), (0.2073, 2.362, -0.4063), (0.2807, 2.363, -0.4099), (0.2779, 2.499, -0.4218), (0.2537, 2.469, -0.454), (0.2311, 2.511, -0.4372), (0.2441, 2.517, -0.3888), (0.2746, 2.479, -0.3757), (0.2806, 2.449, -0.416), (0.2049, 2.468, -0.4408), (0.199, 2.497, -0.4005), (0.2259, 2.478, -0.3625), (0.2484, 2.436, -0.3793), (0.2355, 2.429, -0.4277), (0.2017, 2.447, -0.3947), (0.1389, 2.63, -0.3753), (0.1165, 2.644, -0.3604), (0.1427, 2.521, -0.3289), (0.08633, 2.548, -0.3044), (0.1536, 2.542, -0.3112), (0.1152, 2.593, -0.2677), (0.06479, 2.733, -0.3276), (0.08966, 2.716, -0.3255), (-0.01245, 2.68, -0.2552), (0.046, 2.65, -0.2425), (-0.00807, 2.666, -0.2805), (0.05149, 2.621, -0.3), (0.01741, 2.864, -0.259), (-0.003113, 2.868, -0.2373), (0.002735, 2.752, -0.2935), (-0.04951, 2.764, -0.2534), (0.01623, 2.754, -0.2675), (-0.01522, 2.77, -0.1989), (0.09631, 2.854, -0.2495), (0.1153, 2.876, -0.256), (0.04482, 2.888, -0.1484), (0.07853, 2.942, -0.1691), (0.07256, 2.879, -0.145), (0.1375, 2.917, -0.1608), (0.1198, 2.817, -0.3194), (0.1215, 2.788, -0.3267), (0.2152, 2.865, -0.3703), (0.2124, 2.803, -0.3952), (0.2213, 2.85, -0.3463), (0.2255, 2.773, -0.3396), (0.1694, 2.721, -0.3499), (0.1639, 2.692, -0.3501), (0.2296, 2.74, -0.4501), (0.2075, 2.677, -0.4553), (0.2454, 2.727, -0.4291), (0.2438, 2.653, -0.4077), (-0.3886, 3.1, 0.2229), (-0.4007, 3.058, 0.2361), (-0.4244, 3.08, 0.2042), (-0.4261, 3.123, 0.2151), (-0.4035, 3.129, 0.2538), (-0.3878, 3.089, 0.2667), (-0.4458, 3.056, 0.2364), (-0.4615, 3.097, 0.2235), (-0.4486, 3.127, 0.2541), (-0.4249, 3.106, 0.286), (-0.4232, 3.062, 0.2751), (-0.4608, 3.086, 0.2672), (-0.4643, 3.062, 0.2435), (-0.4584, 3.069, 0.2754), (-0.5722, 3.054, 0.2791), (-0.5366, 3.045, 0.3363), (-0.3759, 3.107, 0.2408), (-0.3986, 3.128, 0.2226), (-0.3082, 3.211, 0.2422), (-0.3383, 3.219, 0.1847), (-0.3859, 3.067, 0.2732), (-0.3767, 3.097, 0.2574), (-0.3309, 3.114, 0.3639), (-0.2936, 3.135, 0.3112), (-0.4598, 3.108, 0.2126), (-0.4682, 3.078, 0.2281), (-0.5481, 3.145, 0.1557), (-0.5708, 3.085, 0.1931), (-0.4102, 3.107, 0.2024), (-0.4347, 3.092, 0.1943), (-0.4091, 3.2, 0.1284), (-0.4688, 3.171, 0.1185), (-0.4362, 3.068, 0.2831), (-0.4029, 3.066, 0.286), (-0.4685, 3.067, 0.3945), (-0.4132, 3.097, 0.4056), (-0.5548, 3.005, 0.2599), (-0.533, 3.027, 0.3292), (-0.2913, 3.163, 0.2225), (-0.3208, 3.171, 0.1686), (-0.3106, 3.071, 0.3465), (-0.2852, 3.11, 0.3007), (-0.5291, 3.09, 0.1347), (-0.5632, 3.068, 0.1877), (-0.4011, 3.175, 0.1158), (-0.446, 3.117, 0.092), (-0.456, 3.031, 0.3811), (-0.3924, 3.047, 0.3856), (-0.4139, 2.999, 0.19), (-0.3886, 2.983, 0.195), (-0.5001, 2.918, 0.2003), (-0.4451, 2.887, 0.2221), (-0.4848, 2.916, 0.1753), (-0.415, 2.885, 0.1649), (-0.4643, 3.067, 0.2765), (-0.4757, 3.049, 0.2555), (-0.5422, 3.156, 0.2822), (-0.5722, 3.11, 0.2441), (-0.5252, 3.157, 0.2583), (-0.5315, 3.115, 0.1942), (-0.2886, 3.053, 0.114), (-0.3164, 3.054, 0.1023), (-0.2467, 3.162, 0.09558), (-0.3117, 3.166, 0.07988), (-0.2476, 3.146, 0.07131), (-0.3086, 3.129, 0.02762), (-0.1258, 2.995, -0.0338), (-0.1048, 2.964, -0.03486), (-0.1257, 2.981, 0.04542), (-0.1019, 2.917, 0.01071), (-0.05497, 3.016, -0.1167), (-0.04818, 3.043, -0.08854), (0.04258, 3.033, -0.1221), (0.01926, 3.096, -0.0936), (-0.08616, 2.966, -0.1138), (-0.05894, 2.995, -0.117), (-0.01582, 2.917, -0.1084), (-0.004006, 2.98, -0.1485), (-0.09019, 3.046, -0.02915), (-0.1174, 3.017, -0.02699), (-0.07442, 3.097, 0.0308), (-0.1265, 3.033, 0.04262), (-0.08032, 3.056, -0.08399), (-0.1065, 3.058, -0.06283), (-0.01592, 3.121, -0.06726), (-0.06664, 3.119, -0.01206), (-0.09612, 2.956, -0.05814), (-0.08704, 2.952, -0.09436), (-0.06128, 2.895, -0.01447), (-0.009722, 2.895, -0.06437), (-0.1774, 2.981, 0.01081), (-0.1217, 2.917, 0.0009859), (-0.007616, 3.034, -0.1557), (-0.02962, 3.094, -0.1276), (-0.06007, 2.917, -0.1443), (-0.03087, 2.981, -0.1657), (-0.1318, 3.096, -0.007307), (-0.1443, 3.032, 0.02887), (-0.04383, 3.124, -0.08443), (-0.1247, 3.125, -0.05473), (-0.09863, 2.894, -0.03941), (-0.06202, 2.896, -0.1032), (-0.07356, 3.031, -0.1072), (-0.1137, 3.001, -0.1043), (-0.1118, 3.043, -0.07623), (-0.06404, 3.049, -0.06093), (-0.03649, 3.011, -0.07954), (-0.06718, 2.981, -0.1063), (-0.129, 3.0, -0.05618), (-0.09829, 3.03, -0.02937), (-0.05178, 3.01, -0.03142), (-0.05372, 2.968, -0.05949), (-0.1014, 2.962, -0.07479), (-0.09192, 2.98, -0.02848), (0.471, 2.292, -0.6579), (-0.2712, 1.881, -0.2025), (-0.2855, 1.89, -0.2274), (-0.3144, 1.846, -0.2565), (-0.3009, 1.818, -0.2521), (-0.2932, 1.819, -0.2176), (-0.2529, 1.854, -0.2106), (-0.5183, 1.711, 0.187), (-0.5608, 1.721, 0.1838), (-0.5718, 1.681, 0.1551), (-0.5437, 1.653, 0.1675), (-0.5159, 1.648, 0.1623), (-0.4998, 1.679, 0.1806), (-0.6154, 1.308, 0.5591), (-0.6894, 1.302, 0.5302), (-0.6973, 1.296, 0.4833), (-0.653, 1.285, 0.4453), (-0.5918, 1.295, 0.4591), (-0.5775, 1.285, 0.5144), (-0.4414, 1.003, 0.3969), (-0.521, 0.964, 0.3479), (-0.5071, 0.9661, 0.2656), (-0.4893, 1.072, 0.2423), (-0.4515, 1.138, 0.2912), (-0.4054, 1.11, 0.3682), (-0.6487, 2.558, 0.1987), (-0.5917, 2.877, 0.3216), (-0.6015, 2.864, 0.3349), (-0.5937, 2.873, 0.3286), (-0.5799, 2.882, 0.3255), (-0.5864, 2.873, 0.3212), (-0.5856, 2.865, 0.3288), (-0.4071, 3.064, 0.2233), (-0.4233, 3.077, 0.2285), (-0.4069, 3.054, 0.2416), (-0.4178, 3.052, 0.234), (-0.4137, 3.046, 0.2349), (-0.4197, 3.037, 0.232), (-0.02818, 2.982, -0.2046), (-0.02313, 2.991, -0.2025), (-0.02741, 2.998, -0.2015), (-0.02296, 2.964, -0.1891), (-0.01694, 2.961, -0.1954), (-0.04358, 2.984, -0.2165), (0.2578, 2.479, -0.5206), (0.2817, 2.48, -0.5136), (0.284, 2.458, -0.4916), (0.2536, 2.458, -0.4595), (0.2311, 2.458, -0.4798), (0.2321, 2.473, -0.51), (0.1808, 2.025, -0.3767), (0.2033, 2.013, -0.3617), (0.2428, 2.05, -0.3231), (0.2008, 2.092, -0.3144), (0.1483, 2.081, -0.3555), (0.1399, 2.051, -0.3574), (-0.3182, 1.332, 0.1103), (-0.2686, 1.311, 0.1474), (-0.2525, 1.366, 0.2053), (-0.2881, 1.416, 0.2251), (-0.3457, 1.43, 0.1891), (-0.3778, 1.406, 0.123), (-0.4512, 0.9649, 0.2454), (-0.3751, 0.9599, 0.2832), (-0.3817, 0.9916, 0.3689), (-0.4814, 0.6449, 0.2712), (-0.4027, 0.6781, 0.3172), (-0.3984, 0.6558, 0.392), (-0.4773, 0.6036, 0.44), (-0.5456, 0.5883, 0.3882), (-0.5425, 0.6135, 0.3068), (-0.3987, 1.061, 0.2115), (-0.3459, 1.099, 0.3123), (-0.3499, 1.067, 0.2559), (-0.141, 0.1778, -0.06587), (-0.06427, 0.2144, -0.03278), (-0.03678, 0.1357, 0.05278), (-0.1031, 0.04409, 0.07089), (-0.1631, 0.005662, 0.02758), (-0.1919, 0.08612, -0.05819), (-0.03139, 0.02793, -0.1281), (-0.002556, 0.04165, -0.1157), (0.007772, 0.01212, -0.08355), (-0.01713, -0.0223, -0.07675), (-0.03967, -0.03674, -0.09301), (-0.05049, -0.006515, -0.1252)], [], [(3, 0, 1, 2, 6, 7), (7, 6, 2, 1, 10, 11), (7, 11, 8, 3), (4, 5, 0, 3, 8, 9), (9, 8, 11, 10, 5, 4), (5, 10, 1, 0), (15, 12, 13, 14, 18, 19), (19, 18, 14, 13, 22, 23), (19, 23, 20, 15), (16, 17, 12, 15, 20, 21), (21, 20, 23, 22, 17, 16), (17, 22, 13, 12), (27, 24, 25, 26, 30, 31), (31, 30, 26, 25, 34, 35), (31, 35, 32, 27), (28, 29, 24, 27, 32, 33), (33, 32, 35, 34, 29, 28), (29, 34, 25, 24), (39, 36, 37, 38, 42, 43), (43, 42, 38, 37, 46, 47), (43, 47, 44, 39), (40, 41, 36, 39, 44, 45), (45, 44, 47, 46, 41, 40), (41, 46, 37, 36), (51, 48, 49, 50, 54, 55), (55, 54, 50, 49, 58, 59), (55, 59, 56, 51), (52, 53, 48, 51, 56, 57), (57, 56, 59, 58, 53, 52), (53, 58, 49, 48), (63, 60, 61, 62, 66, 67), (67, 66, 62, 61, 70, 71), (67, 71, 68, 63), (64, 65, 60, 63, 68, 69), (69, 68, 71, 70, 65, 64), (65, 70, 61, 60), (74, 75, 73), (76, 78, 79), (82, 83, 81), (86, 87, 85), (90, 91, 89), (94, 95, 93), (80, 81, 101), (89, 105, 104), (98, 99, 79), (79, 99, 77), (76, 77, 99), (74, 96, 97), (85, 103, 102), (106, 107, 95), (72, 73, 97), (83, 101, 81), (93, 107, 106), (80, 100, 82), (90, 104, 105), (95, 107, 93), (88, 104, 90), (76, 98, 78), (86, 102, 103), (72, 96, 74), (84, 102, 86), (92, 106, 94), (91, 105, 89), (100, 101, 83), (87, 103, 85), (75, 97, 73), (72, 74, 73), (77, 76, 79), (80, 82, 81), (84, 86, 85), (88, 90, 89), (92, 94, 93), (100, 80, 101), (88, 89, 104), (78, 98, 79), (98, 76, 99), (75, 74, 97), (84, 85, 102), (94, 106, 95), (96, 72, 97), (92, 93, 106), (91, 90, 105), (87, 86, 103), (82, 100, 83), (111, 108, 109, 110, 114, 115), (115, 114, 110, 109, 118, 119), (115, 119, 116, 111), (112, 113, 108, 111, 116, 117), (117, 116, 119, 118, 113, 112), (113, 118, 109, 108), (122, 123, 121), (121, 125, 124), (122, 124, 125), (120, 124, 122), (123, 125, 121), (120, 122, 121), (120, 121, 124), (123, 122, 125), (128, 129, 127), (127, 131, 130), (128, 130, 131), (126, 130, 128), (129, 131, 127), (126, 128, 127), (126, 127, 130), (129, 128, 131), (134, 135, 133), (133, 137, 136), (134, 136, 137), (132, 136, 134), (135, 137, 133), (132, 134, 133), (132, 133, 136), (135, 134, 137), (140, 141, 139), (139, 143, 142), (140, 142, 143), (138, 142, 140), (141, 143, 139), (138, 140, 139), (138, 139, 142), (141, 140, 143), (146, 147, 145), (145, 149, 148), (146, 148, 149), (144, 148, 146), (147, 149, 145), (144, 146, 145), (144, 145, 148), (147, 146, 149), (152, 153, 151), (151, 155, 154), (152, 154, 155), (150, 154, 152), (153, 155, 151), (150, 152, 151), (150, 151, 154), (153, 152, 155), (159, 156, 157, 158, 162, 163), (163, 162, 158, 157, 166, 167), (163, 167, 164, 159), (160, 161, 156, 159, 164, 165), (165, 164, 167, 166, 161, 160), (161, 166, 157, 156), (171, 168, 169, 170, 174, 175), (175, 174, 170, 169, 178, 179), (175, 179, 176, 171), (172, 173, 168, 171, 176, 177), (177, 176, 179, 178, 173, 172), (173, 178, 169, 168), (183, 180, 181, 182, 186, 187), (187, 186, 182, 181, 190, 191), (187, 191, 188, 183), (184, 185, 180, 183, 188, 189), (189, 188, 191, 190, 185, 184), (185, 190, 181, 180), (194, 195, 193), (196, 198, 199), (202, 203, 201), (206, 207, 205), (210, 211, 209), (214, 215, 213), (200, 201, 221), (209, 225, 224), (218, 219, 199), (199, 219, 197), (196, 197, 219), (194, 216, 217), (205, 223, 222), (226, 227, 215), (192, 193, 217), (203, 221, 201), (213, 227, 226), (200, 220, 202), (210, 224, 225), (215, 227, 213), (208, 224, 210), (196, 218, 198), (206, 222, 223), (192, 216, 194), (204, 222, 206), (212, 226, 214), (211, 225, 209), (220, 221, 203), (207, 223, 205), (195, 217, 193), (192, 194, 193), (197, 196, 199), (200, 202, 201), (204, 206, 205), (208, 210, 209), (212, 214, 213), (220, 200, 221), (208, 209, 224), (198, 218, 199), (218, 196, 219), (195, 194, 217), (204, 205, 222), (214, 226, 215), (216, 192, 217), (212, 213, 226), (211, 210, 225), (207, 206, 223), (202, 220, 203), (231, 228, 229, 230, 234, 235), (235, 234, 230, 229, 238, 239), (235, 239, 236, 231), (232, 233, 228, 231, 236, 237), (237, 236, 239, 238, 233, 232), (233, 238, 229, 228), (242, 243, 241), (244, 246, 247), (250, 251, 249), (254, 255, 253), (258, 259, 257), (262, 263, 261), (248, 249, 269), (257, 273, 272), (266, 267, 247), (247, 267, 245), (244, 245, 267), (242, 264, 265), (253, 271, 270), (274, 275, 263), (240, 241, 265), (251, 269, 249), (261, 275, 274), (248, 268, 250), (258, 272, 273), (263, 275, 261), (256, 272, 258), (244, 266, 246), (254, 270, 271), (240, 264, 242), (252, 270, 254), (260, 274, 262), (259, 273, 257), (268, 269, 251), (255, 271, 253), (243, 265, 241), (240, 242, 241), (245, 244, 247), (248, 250, 249), (252, 254, 253), (256, 258, 257), (260, 262, 261), (268, 248, 269), (256, 257, 272), (246, 266, 247), (266, 244, 267), (243, 242, 265), (252, 253, 270), (262, 274, 263), (264, 240, 265), (260, 261, 274), (259, 258, 273), (255, 254, 271), (250, 268, 251), (279, 276, 277, 278, 282, 283), (283, 282, 278, 277, 286, 287), (283, 287, 284, 279), (280, 281, 276, 279, 284, 285), (285, 284, 287, 286, 281, 280), (281, 286, 277, 276), (290, 291, 289), (292, 294, 295), (298, 299, 297), (302, 303, 301), (306, 307, 305), (310, 311, 309), (296, 297, 317), (305, 321, 320), (314, 315, 295), (295, 315, 293), (292, 293, 315), (290, 312, 313), (301, 319, 318), (322, 323, 311), (288, 289, 313), (299, 317, 297), (309, 323, 322), (296, 316, 298), (306, 320, 321), (311, 323, 309), (304, 320, 306), (292, 314, 294), (302, 318, 319), (288, 312, 290), (300, 318, 302), (308, 322, 310), (307, 321, 305), (316, 317, 299), (303, 319, 301), (291, 313, 289), (288, 290, 289), (293, 292, 295), (296, 298, 297), (300, 302, 301), (304, 306, 305), (308, 310, 309), (316, 296, 317), (304, 305, 320), (294, 314, 295), (314, 292, 315), (291, 290, 313), (300, 301, 318), (310, 322, 311), (312, 288, 313), (308, 309, 322), (307, 306, 321), (303, 302, 319), (298, 316, 299), (327, 324, 325, 326, 330, 331), (331, 330, 326, 325, 334, 335), (331, 335, 332, 327), (328, 329, 324, 327, 332, 333), (333, 332, 335, 334, 329, 328), (329, 334, 325, 324), (339, 336, 337, 338, 342, 343), (343, 342, 338, 337, 346, 347), (343, 347, 344, 339), (340, 341, 336, 339, 344, 345), (345, 344, 347, 346, 341, 340), (341, 346, 337, 336), (351, 348, 349, 350, 354, 355), (355, 354, 350, 349, 358, 359), (355, 359, 356, 351), (352, 353, 348, 351, 356, 357), (357, 356, 359, 358, 353, 352), (353, 358, 349, 348), (362, 363, 361), (361, 365, 364), (362, 364, 365), (360, 364, 362), (363, 365, 361), (360, 362, 361), (360, 361, 364), (363, 362, 365), (368, 369, 367), (367, 371, 370), (368, 370, 371), (366, 370, 368), (369, 371, 367), (366, 368, 367), (366, 367, 370), (369, 368, 371), (375, 372, 373, 374, 378, 379), (379, 378, 374, 373, 382, 383), (379, 383, 380, 375), (376, 377, 372, 375, 380, 381), (381, 380, 383, 382, 377, 376), (377, 382, 373, 372), (387, 384, 385, 386, 390, 391), (391, 390, 386, 385, 394, 395), (391, 395, 392, 387), (388, 389, 384, 387, 392, 393), (393, 392, 395, 394, 389, 388), (389, 394, 385, 384), (398, 399, 397), (397, 401, 400), (398, 400, 401), (396, 400, 398), (399, 401, 397), (396, 398, 397), (396, 397, 400), (399, 398, 401), (404, 405, 403), (403, 407, 406), (404, 406, 407), (402, 406, 404), (405, 407, 403), (402, 404, 403), (402, 403, 406), (405, 404, 407), (410, 411, 409), (409, 413, 412), (410, 412, 413), (408, 412, 410), (411, 413, 409), (408, 410, 409), (408, 409, 412), (411, 410, 413), (416, 417, 415), (415, 419, 418), (416, 418, 419), (414, 418, 416), (417, 419, 415), (414, 416, 415), (414, 415, 418), (417, 416, 419), (422, 423, 421), (421, 425, 424), (422, 424, 425), (420, 424, 422), (423, 425, 421), (420, 422, 421), (420, 421, 424), (423, 422, 425), (428, 429, 427), (427, 431, 430), (428, 430, 431), (426, 430, 428), (429, 431, 427), (426, 428, 427), (426, 427, 430), (429, 428, 431), (434, 435, 433), (433, 437, 436), (434, 436, 437), (432, 436, 434), (435, 437, 433), (432, 434, 433), (432, 433, 436), (435, 434, 437), (440, 441, 439), (439, 443, 442), (440, 442, 443), (438, 442, 440), (441, 443, 439), (438, 440, 439), (438, 439, 442), (441, 440, 443), (446, 447, 445), (445, 449, 448), (446, 448, 449), (444, 448, 446), (447, 449, 445), (444, 446, 445), (444, 445, 448), (447, 446, 449), (452, 453, 451), (451, 455, 454), (452, 454, 455), (450, 454, 452), (453, 455, 451), (450, 452, 451), (450, 451, 454), (453, 452, 455), (458, 459, 457), (457, 461, 460), (458, 460, 461), (456, 460, 458), (459, 461, 457), (456, 458, 457), (456, 457, 460), (459, 458, 461), (464, 465, 463), (463, 467, 466), (464, 466, 467), (462, 466, 464), (465, 467, 463), (462, 464, 463), (462, 463, 466), (465, 464, 467), (470, 471, 469), (469, 473, 472), (470, 472, 473), (468, 472, 470), (471, 473, 469), (468, 470, 469), (468, 469, 472), (471, 470, 473), (476, 477, 475), (475, 479, 478), (476, 478, 479), (474, 478, 476), (477, 479, 475), (474, 476, 475), (474, 475, 478), (477, 476, 479), (482, 483, 481), (484, 486, 487), (490, 491, 489), (494, 495, 493), (498, 499, 497), (502, 503, 501), (488, 489, 509), (497, 513, 512), (506, 507, 487), (487, 507, 485), (484, 485, 507), (482, 504, 505), (493, 511, 510), (514, 515, 503), (480, 481, 505), (491, 509, 489), (501, 515, 514), (488, 508, 490), (498, 512, 513), (503, 515, 501), (496, 512, 498), (484, 506, 486), (494, 510, 511), (480, 504, 482), (492, 510, 494), (500, 514, 502), (499, 513, 497), (508, 509, 491), (495, 511, 493), (483, 505, 481), (480, 482, 481), (485, 484, 487), (488, 490, 489), (492, 494, 493), (496, 498, 497), (500, 502, 501), (508, 488, 509), (496, 497, 512), (486, 506, 487), (506, 484, 507), (483, 482, 505), (492, 493, 510), (502, 514, 503), (504, 480, 505), (500, 501, 514), (499, 498, 513), (495, 494, 511), (490, 508, 491), (519, 516, 517, 518, 522, 523), (523, 522, 518, 517, 526, 527), (523, 527, 524, 519), (520, 521, 516, 519, 524, 525), (525, 524, 527, 526, 521, 520), (521, 526, 517, 516), (530, 531, 529), (532, 534, 535), (538, 539, 537), (542, 543, 541), (546, 547, 545), (550, 551, 549), (536, 537, 557), (545, 561, 560), (554, 555, 535), (535, 555, 533), (532, 533, 555), (530, 552, 553), (541, 559, 558), (562, 563, 551), (528, 529, 553), (539, 557, 537), (549, 563, 562), (536, 556, 538), (546, 560, 561), (551, 563, 549), (544, 560, 546), (532, 554, 534), (542, 558, 559), (528, 552, 530), (540, 558, 542), (548, 562, 550), (547, 561, 545), (556, 557, 539), (543, 559, 541), (531, 553, 529), (528, 530, 529), (533, 532, 535), (536, 538, 537), (540, 542, 541), (544, 546, 545), (548, 550, 549), (556, 536, 557), (544, 545, 560), (534, 554, 535), (554, 532, 555), (531, 530, 553), (540, 541, 558), (550, 562, 551), (552, 528, 553), (548, 549, 562), (547, 546, 561), (543, 542, 559), (538, 556, 539), (567, 564, 565, 566, 570, 571), (571, 570, 566, 565, 574, 575), (571, 575, 572, 567), (568, 569, 564, 567, 572, 573), (573, 572, 575, 574, 569, 568), (569, 574, 565, 564), (579, 576, 577, 578, 582, 583), (583, 582, 578, 577, 586, 587), (583, 587, 584, 579), (580, 581, 576, 579, 584, 585), (585, 584, 587, 586, 581, 580), (581, 586, 577, 576), (590, 591, 589), (592, 594, 595), (598, 599, 597), (602, 603, 601), (606, 607, 605), (610, 611, 609), (596, 597, 617), (605, 621, 620), (614, 615, 595), (595, 615, 593), (592, 593, 615), (590, 612, 613), (601, 619, 618), (622, 623, 611), (588, 589, 613), (599, 617, 597), (609, 623, 622), (596, 616, 598), (606, 620, 621), (611, 623, 609), (604, 620, 606), (592, 614, 594), (602, 618, 619), (588, 612, 590), (600, 618, 602), (608, 622, 610), (607, 621, 605), (616, 617, 599), (603, 619, 601), (591, 613, 589), (588, 590, 589), (593, 592, 595), (596, 598, 597), (600, 602, 601), (604, 606, 605), (608, 610, 609), (616, 596, 617), (604, 605, 620), (594, 614, 595), (614, 592, 615), (591, 590, 613), (600, 601, 618), (610, 622, 611), (612, 588, 613), (608, 609, 622), (607, 606, 621), (603, 602, 619), (598, 616, 599), (627, 624, 625, 626, 630, 631), (631, 630, 626, 625, 634, 635), (631, 635, 632, 627), (628, 629, 624, 627, 632, 633), (633, 632, 635, 634, 629, 628), (629, 634, 625, 624), (638, 639, 637), (640, 642, 643), (646, 647, 645), (650, 651, 649), (654, 655, 653), (658, 659, 657), (644, 645, 665), (653, 669, 668), (662, 663, 643), (643, 663, 641), (640, 641, 663), (638, 660, 661), (649, 667, 666), (670, 671, 659), (636, 637, 661), (647, 665, 645), (657, 671, 670), (644, 664, 646), (654, 668, 669), (659, 671, 657), (652, 668, 654), (640, 662, 642), (650, 666, 667), (636, 660, 638), (648, 666, 650), (656, 670, 658), (655, 669, 653), (664, 665, 647), (651, 667, 649), (639, 661, 637), (636, 638, 637), (641, 640, 643), (644, 646, 645), (648, 650, 649), (652, 654, 653), (656, 658, 657), (664, 644, 665), (652, 653, 668), (642, 662, 643), (662, 640, 663), (639, 638, 661), (648, 649, 666), (658, 670, 659), (660, 636, 661), (656, 657, 670), (655, 654, 669), (651, 650, 667), (646, 664, 647), (674, 675, 673), (676, 678, 679), (682, 683, 681), (686, 687, 685), (690, 691, 689), (694, 695, 693), (680, 681, 701), (689, 705, 704), (698, 699, 679), (679, 699, 677), (676, 677, 699), (674, 696, 697), (685, 703, 702), (706, 707, 695), (672, 673, 697), (683, 701, 681), (693, 707, 706), (680, 700, 682), (690, 704, 705), (695, 707, 693), (688, 704, 690), (676, 698, 678), (686, 702, 703), (672, 696, 674), (684, 702, 686), (692, 706, 694), (691, 705, 689), (700, 701, 683), (687, 703, 685), (675, 697, 673), (672, 674, 673), (677, 676, 679), (680, 682, 681), (684, 686, 685), (688, 690, 689), (692, 694, 693), (700, 680, 701), (688, 689, 704), (678, 698, 679), (698, 676, 699), (675, 674, 697), (684, 685, 702), (694, 706, 695), (696, 672, 697), (692, 693, 706), (691, 690, 705), (687, 686, 703), (682, 700, 683), (711, 708, 709, 710, 714, 715), (715, 714, 710, 709, 718, 719), (715, 719, 716, 711), (712, 713, 708, 711, 716, 717), (717, 716, 719, 718, 713, 712), (713, 718, 709, 708), (723, 720, 721, 722, 726, 727), (727, 726, 722, 721, 730, 731), (727, 731, 728, 723), (724, 725, 720, 723, 728, 729), (729, 728, 731, 730, 725, 724), (725, 730, 721, 720), (734, 735, 733), (736, 738, 739), (742, 743, 741), (746, 747, 745), (750, 751, 749), (754, 755, 753), (740, 741, 761), (749, 765, 764), (758, 759, 739), (739, 759, 737), (736, 737, 759), (734, 756, 757), (745, 763, 762), (766, 767, 755), (732, 733, 757), (743, 761, 741), (753, 767, 766), (740, 760, 742), (750, 764, 765), (755, 767, 753), (748, 764, 750), (736, 758, 738), (746, 762, 763), (732, 756, 734), (744, 762, 746), (752, 766, 754), (751, 765, 749), (760, 761, 743), (747, 763, 745), (735, 757, 733), (732, 734, 733), (737, 736, 739), (740, 742, 741), (744, 746, 745), (748, 750, 749), (752, 754, 753), (760, 740, 761), (748, 749, 764), (738, 758, 739), (758, 736, 759), (735, 734, 757), (744, 745, 762), (754, 766, 755), (756, 732, 757), (752, 753, 766), (751, 750, 765), (747, 746, 763), (742, 760, 743), (770, 771, 769), (772, 774, 775), (778, 779, 777), (782, 783, 781), (786, 787, 785), (790, 791, 789), (776, 777, 797), (785, 801, 800), (794, 795, 775), (775, 795, 773), (772, 773, 795), (770, 792, 793), (781, 799, 798), (802, 803, 791), (768, 769, 793), (779, 797, 777), (789, 803, 802), (776, 796, 778), (786, 800, 801), (791, 803, 789), (784, 800, 786), (772, 794, 774), (782, 798, 799), (768, 792, 770), (780, 798, 782), (788, 802, 790), (787, 801, 785), (796, 797, 779), (783, 799, 781), (771, 793, 769), (768, 770, 769), (773, 772, 775), (776, 778, 777), (780, 782, 781), (784, 786, 785), (788, 790, 789), (796, 776, 797), (784, 785, 800), (774, 794, 775), (794, 772, 795), (771, 770, 793), (780, 781, 798), (790, 802, 791), (792, 768, 793), (788, 789, 802), (787, 786, 801), (783, 782, 799), (778, 796, 779), (807, 804, 805, 806, 810, 811), (811, 810, 806, 805, 814, 815), (811, 815, 812, 807), (808, 809, 804, 807, 812, 813), (813, 812, 815, 814, 809, 808), (809, 814, 805, 804), (818, 819, 817), (817, 821, 820), (818, 820, 821), (816, 820, 818), (819, 821, 817), (816, 818, 817), (816, 817, 820), (819, 818, 821), (824, 825, 823), (823, 827, 826), (824, 826, 827), (822, 826, 824), (825, 827, 823), (822, 824, 823), (822, 823, 826), (825, 824, 827), (830, 831, 829), (829, 833, 832), (830, 832, 833), (828, 832, 830), (831, 833, 829), (828, 830, 829), (828, 829, 832), (831, 830, 833), (836, 837, 835), (835, 839, 838), (836, 838, 839), (834, 838, 836), (837, 839, 835), (834, 836, 835), (834, 835, 838), (837, 836, 839), (842, 843, 841), (841, 845, 844), (842, 844, 845), (840, 844, 842), (843, 845, 841), (840, 842, 841), (840, 841, 844), (843, 842, 845), (848, 849, 847), (847, 851, 850), (848, 850, 851), (846, 850, 848), (849, 851, 847), (846, 848, 847), (846, 847, 850), (849, 848, 851), (855, 852, 853, 854, 858, 859), (859, 858, 854, 853, 862, 863), (859, 863, 860, 855), (856, 857, 852, 855, 860, 861), (861, 860, 863, 862, 857, 856), (857, 862, 853, 852), (866, 867, 865), (868, 870, 871), (874, 875, 873), (878, 879, 877), (882, 883, 881), (886, 887, 885), (872, 873, 893), (881, 897, 896), (890, 891, 871), (871, 891, 869), (868, 869, 891), (866, 888, 889), (877, 895, 894), (898, 899, 887), (864, 865, 889), (875, 893, 873), (885, 899, 898), (872, 892, 874), (882, 896, 897), (887, 899, 885), (880, 896, 882), (868, 890, 870), (878, 894, 895), (864, 888, 866), (876, 894, 878), (884, 898, 886), (883, 897, 881), (892, 893, 875), (879, 895, 877), (867, 889, 865), (864, 866, 865), (869, 868, 871), (872, 874, 873), (876, 878, 877), (880, 882, 881), (884, 886, 885), (892, 872, 893), (880, 881, 896), (870, 890, 871), (890, 868, 891), (867, 866, 889), (876, 877, 894), (886, 898, 887), (888, 864, 889), (884, 885, 898), (883, 882, 897), (879, 878, 895), (874, 892, 875), (902, 903, 901), (901, 905, 904), (902, 904, 905), (900, 904, 902), (903, 905, 901), (900, 902, 901), (900, 901, 904), (903, 902, 905), (908, 909, 907), (907, 911, 910), (908, 910, 911), (906, 910, 908), (909, 911, 907), (906, 908, 907), (906, 907, 910), (909, 908, 911), (914, 915, 913), (913, 917, 916), (914, 916, 917), (912, 916, 914), (915, 917, 913), (912, 914, 913), (912, 913, 916), (915, 914, 917), (920, 921, 919), (922, 924, 925), (928, 929, 927), (932, 933, 931), (936, 937, 935), (940, 941, 939), (926, 927, 947), (935, 951, 950), (944, 945, 925), (925, 945, 923), (922, 923, 945), (920, 942, 943), (931, 949, 948), (952, 953, 941), (918, 919, 943), (929, 947, 927), (939, 953, 952), (926, 946, 928), (936, 950, 951), (941, 953, 939), (934, 950, 936), (922, 944, 924), (932, 948, 949), (918, 942, 920), (930, 948, 932), (938, 952, 940), (937, 951, 935), (946, 947, 929), (933, 949, 931), (921, 943, 919), (918, 920, 919), (923, 922, 925), (926, 928, 927), (930, 932, 931), (934, 936, 935), (938, 940, 939), (946, 926, 947), (934, 935, 950), (924, 944, 925), (944, 922, 945), (921, 920, 943), (930, 931, 948), (940, 952, 941), (942, 918, 943), (938, 939, 952), (937, 936, 951), (933, 932, 949), (928, 946, 929), (957, 954, 955, 956, 960, 961), (961, 960, 956, 955, 964, 965), (961, 965, 962, 957), (958, 959, 954, 957, 962, 963), (963, 962, 965, 964, 959, 958), (959, 964, 955, 954), (971, 977, 976), (980, 974, 975), (989, 983, 984), (967, 966, 968), (978, 977, 971), (988, 982, 983), (973, 978, 972), (974, 968, 969), (987, 986, 980), (966, 971, 970), (979, 984, 978), (976, 977, 983), (990, 984, 979), (976, 982, 981), (980, 986, 985), (979, 973, 974), (972, 966, 967), (977, 978, 984), (974, 973, 967), (972, 971, 966), (970, 976, 975), (988, 987, 981), (1022, 1016, 1017), (1035, 1036, 1045), (1036, 1031, 1040), (987, 1036, 1035), (1012, 1006, 1007), (1015, 1014, 1008), (1039, 1038, 1030), (1024, 1023, 1017), (1008, 1002, 1003), (1014, 1020, 1019), (1038, 990, 985), (1013, 1007, 1008), (1009, 1003, 998), (1002, 996, 997), (1001, 1000, 994), (991, 993, 992), (1020, 1014, 1015), (1002, 1001, 995), (988, 989, 1026), (1042, 1033, 1034), (1043, 1034, 1035), (1021, 1015, 1010), (1009, 1004, 1010), (999, 1000, 1006), (985, 986, 1035), (1016, 1022, 1027), (1019, 1020, 1026), (1000, 1001, 1007), (998, 992, 993), (999, 1005, 1004), (1029, 1030, 1033), (1010, 1011, 1017), (1029, 1032, 1031), (1039, 1029, 1028), (1041, 1040, 1031), (1037, 1028, 987), (1018, 1017, 1011), (1036, 987, 1028), (1022, 1037, 988), (997, 996, 991), (1011, 1005, 1006), (1011, 1010, 1004), (1024, 1038, 1039), (1024, 1025, 990), (1041, 1032, 1033), (993, 994, 1000), (1021, 1027, 1026), (1022, 1023, 1039), (1008, 1007, 1001), (1018, 1019, 1025), (992, 998, 1003), (996, 995, 991), (1030, 985, 1034), (997, 991, 992), (995, 994, 991), (991, 994, 993), (1026, 989, 990), (1012, 1013, 1019), (989, 988, 983), (981, 987, 980), (985, 990, 979), (982, 988, 981), (968, 966, 969), (969, 966, 970), (970, 971, 976), (981, 980, 975), (990, 989, 984), (972, 978, 971), (967, 973, 972), (975, 974, 969), (973, 979, 978), (982, 976, 983), (975, 976, 981), (979, 980, 985), (980, 979, 974), (983, 977, 984), (968, 974, 967), (969, 970, 975), (1023, 1022, 1017), (1044, 1035, 1045), (1045, 1036, 1040), (986, 987, 1035), (1013, 1012, 1007), (1009, 1015, 1008), (1029, 1039, 1030), (1018, 1024, 1017), (1009, 1008, 1003), (1013, 1014, 1019), (1030, 1038, 985), (1014, 1013, 1008), (1004, 1009, 998), (1003, 1002, 997), (995, 1001, 994), (1021, 1020, 1015), (996, 1002, 995), (1027, 988, 1026), (1043, 1042, 1034), (1044, 1043, 1035), (1016, 1021, 1010), (1015, 1009, 1010), (1005, 999, 1006), (1034, 985, 1035), (1021, 1016, 1027), (1025, 1019, 1026), (1006, 1000, 1007), (999, 998, 993), (998, 999, 1004), (1032, 1029, 1033), (1016, 1010, 1017), (1028, 1029, 1031), (1037, 1039, 1028), (1032, 1041, 1031), (988, 1037, 987), (1012, 1018, 1011), (1031, 1036, 1028), (1027, 1022, 988), (1012, 1011, 1006), (1005, 1011, 1004), (1023, 1024, 1039), (1038, 1024, 990), (1042, 1041, 1033), (999, 993, 1000), (1020, 1021, 1026), (1037, 1022, 1039), (1002, 1008, 1001), (1024, 1018, 1025), (997, 992, 1003), (1033, 1030, 1034), (1025, 1026, 990), (1018, 1012, 1019), (1040, 1041, 1047), (1049, 1050, 1051), (1043, 1049, 1048), (1041, 1042, 1048), (1045, 1040, 1046), (1045, 1051, 1050), (1044, 1050, 1049), (1046, 1040, 1047), (1049, 1046, 1048), (1047, 1041, 1048), (1042, 1043, 1048), (1046, 1047, 1048), (1049, 1051, 1046), (1051, 1045, 1046), (1044, 1045, 1050), (1043, 1044, 1049)])
me_mesh_003.polygons.foreach_set('material_index', [3, 3, 3, 3, 3, 3, 2, 2, 2, 2, 2, 2, 3, 3, 3, 3, 3, 3, 3, 3, 3, 3, 3, 3, 2, 2, 2, 2, 2, 2, 3, 3, 3, 3, 3, 3, 4, 4, 4, 4, 4, 4, 4, 4, 4, 4, 4, 4, 4, 4, 4, 4, 4, 4, 4, 4, 4, 4, 4, 4, 4, 4, 4, 4, 4, 4, 4, 4, 4, 4, 4, 4, 4, 4, 4, 4, 4, 4, 4, 4, 4, 4, 4, 4, 5, 5, 5, 5, 5, 5, 6, 6, 6, 6, 6, 6, 6, 6, 7, 7, 7, 7, 7, 7, 7, 7, 7, 7, 7, 7, 7, 7, 7, 7, 6, 6, 6, 6, 6, 6, 6, 6, 7, 7, 7, 7, 7, 7, 7, 7, 6, 6, 6, 6, 6, 6, 6, 6, 3, 3, 3, 3, 3, 3, 3, 3, 3, 3, 3, 3, 2, 2, 2, 2, 2, 2, 1, 1, 1, 1, 1, 1, 1, 1, 1, 1, 1, 1, 1, 1, 1, 1, 1, 1, 1, 1, 1, 1, 1, 1, 1, 1, 1, 1, 1, 1, 1, 1, 1, 1, 1, 1, 1, 1, 1, 1, 1, 1, 1, 1, 1, 1, 1, 1, 5, 5, 5, 5, 5, 5, 2, 2, 2, 2, 2, 2, 2, 2, 2, 2, 2, 2, 2, 2, 2, 2, 2, 2, 2, 2, 2, 2, 2, 2, 2, 2, 2, 2, 2, 2, 2, 2, 2, 2, 2, 2, 2, 2, 2, 2, 2, 2, 2, 2, 2, 2, 2, 2, 2, 2, 2, 2, 2, 2, 1, 1, 1, 1, 1, 1, 1, 1, 1, 1, 1, 1, 1, 1, 1, 1, 1, 1, 1, 1, 1, 1, 1, 1, 1, 1, 1, 1, 1, 1, 1, 1, 1, 1, 1, 1, 1, 1, 1, 1, 1, 1, 1, 1, 1, 1, 1, 1, 3, 3, 3, 3, 3, 3, 2, 2, 2, 2, 2, 2, 3, 3, 3, 3, 3, 3, 7, 7, 7, 7, 7, 7, 7, 7, 6, 6, 6, 6, 6, 6, 6, 6, 3, 3, 3, 3, 3, 3, 2, 2, 2, 2, 2, 2, 6, 6, 6, 6, 6, 6, 6, 6, 7, 7, 7, 7, 7, 7, 7, 7, 7, 7, 7, 7, 7, 7, 7, 7, 6, 6, 6, 6, 6, 6, 6, 6, 7, 7, 7, 7, 7, 7, 7, 7, 6, 6, 6, 6, 6, 6, 6, 6, 6, 6, 6, 6, 6, 6, 6, 6, 7, 7, 7, 7, 7, 7, 7, 7, 7, 7, 7, 7, 7, 7, 7, 7, 6, 6, 6, 6, 6, 6, 6, 6, 6, 6, 6, 6, 6, 6, 6, 6, 7, 7, 7, 7, 7, 7, 7, 7, 7, 7, 7, 7, 7, 7, 7, 7, 6, 6, 6, 6, 6, 6, 6, 6, 4, 4, 4, 4, 4, 4, 4, 4, 4, 4, 4, 4, 4, 4, 4, 4, 4, 4, 4, 4, 4, 4, 4, 4, 4, 4, 4, 4, 4, 4, 4, 4, 4, 4, 4, 4, 4, 4, 4, 4, 4, 4, 4, 4, 4, 4, 4, 4, 5, 5, 5, 5, 5, 5, 4, 4, 4, 4, 4, 4, 4, 4, 4, 4, 4, 4, 4, 4, 4, 4, 4, 4, 4, 4, 4, 4, 4, 4, 4, 4, 4, 4, 4, 4, 4, 4, 4, 4, 4, 4, 4, 4, 4, 4, 4, 4, 4, 4, 4, 4, 4, 4, 5, 5, 5, 5, 5, 5, 5, 5, 5, 5, 5, 5, 2, 2, 2, 2, 2, 2, 2, 2, 2, 2, 2, 2, 2, 2, 2, 2, 2, 2, 2, 2, 2, 2, 2, 2, 2, 2, 2, 2, 2, 2, 2, 2, 2, 2, 2, 2, 2, 2, 2, 2, 2, 2, 2, 2, 2, 2, 2, 2, 5, 5, 5, 5, 5, 5, 2, 2, 2, 2, 2, 2, 2, 2, 2, 2, 2, 2, 2, 2, 2, 2, 2, 2, 2, 2, 2, 2, 2, 2, 2, 2, 2, 2, 2, 2, 2, 2, 2, 2, 2, 2, 2, 2, 2, 2, 2, 2, 2, 2, 2, 2, 2, 2, 5, 5, 5, 5, 5, 5, 5, 5, 5, 5, 5, 5, 5, 5, 5, 5, 5, 5, 5, 5, 5, 5, 5, 5, 5, 5, 5, 5, 5, 5, 5, 5, 5, 5, 5, 5, 5, 5, 5, 5, 5, 5, 5, 5, 5, 5, 5, 5, 2, 2, 2, 2, 2, 2, 2, 2, 2, 2, 2, 2, 1, 1, 1, 1, 1, 1, 1, 1, 1, 1, 1, 1, 1, 1, 1, 1, 1, 1, 1, 1, 1, 1, 1, 1, 1, 1, 1, 1, 1, 1, 1, 1, 1, 1, 1, 1, 1, 1, 1, 1, 1, 1, 1, 1, 1, 1, 1, 1, 4, 4, 4, 4, 4, 4, 4, 4, 4, 4, 4, 4, 4, 4, 4, 4, 4, 4, 4, 4, 4, 4, 4, 4, 4, 4, 4, 4, 4, 4, 4, 4, 4, 4, 4, 4, 4, 4, 4, 4, 4, 4, 4, 4, 4, 4, 4, 4, 5, 5, 5, 5, 5, 5, 6, 6, 6, 6, 6, 6, 6, 6, 7, 7, 7, 7, 7, 7, 7, 7, 6, 6, 6, 6, 6, 6, 6, 6, 7, 7, 7, 7, 7, 7, 7, 7, 6, 6, 6, 6, 6, 6, 6, 6, 7, 7, 7, 7, 7, 7, 7, 7, 5, 5, 5, 5, 5, 5, 2, 2, 2, 2, 2, 2, 2, 2, 2, 2, 2, 2, 2, 2, 2, 2, 2, 2, 2, 2, 2, 2, 2, 2, 2, 2, 2, 2, 2, 2, 2, 2, 2, 2, 2, 2, 2, 2, 2, 2, 2, 2, 2, 2, 2, 2, 2, 2, 7, 7, 7, 7, 7, 7, 7, 7, 6, 6, 6, 6, 6, 6, 6, 6, 7, 7, 7, 7, 7, 7, 7, 7, 4, 4, 4, 4, 4, 4, 4, 4, 4, 4, 4, 4, 4, 4, 4, 4, 4, 4, 4, 4, 4, 4, 4, 4, 4, 4, 4, 4, 4, 4, 4, 4, 4, 4, 4, 4, 4, 4, 4, 4, 4, 4, 4, 4, 4, 4, 4, 4, 5, 5, 5, 5, 5, 5, 0, 0, 0, 0, 0, 0, 0, 0, 0, 0, 0, 0, 0, 0, 0, 0, 0, 0, 0, 0, 0, 0, 0, 0, 0, 0, 0, 0, 0, 0, 0, 0, 0, 0, 0, 0, 0, 0, 0, 0, 0, 0, 0, 0, 0, 0, 0, 0, 0, 0, 0, 0, 0, 0, 0, 0, 0, 0, 0, 0, 0, 0, 0, 0, 0, 0, 0, 0, 0, 0, 0, 0, 0, 0, 0, 0, 0, 0, 0, 0, 0, 0, 0, 0, 0, 0, 0, 0, 0, 0, 0, 0, 0, 0, 0, 0, 0, 0, 0, 0, 0, 0, 0, 0, 0, 0, 0, 0, 0, 0, 0, 0, 0, 0, 0, 0, 0, 0, 0, 0, 0, 0, 0, 0, 0, 0, 0, 0, 0, 0, 0, 0, 0, 0, 0, 0, 0, 0, 0, 0, 0, 0, 0, 0, 0, 0, 0, 0, 0, 0, 0, 0, 0, 0, 0, 0, 0, 0, 0, 0, 0, 0, 0, 0, 0, 0, 0, 0])
me_mesh_003.materials.append(mat_specialflowerd_i)
me_mesh_003.materials.append(mat_specialflowerd_h)
me_mesh_003.materials.append(mat_specialflowerd_g)
me_mesh_003.materials.append(mat_specialflowerd_k)
me_mesh_003.materials.append(mat_specialflowerd_j)
me_mesh_003.materials.append(mat_specialflowerd_f)
me_mesh_003.materials.append(mat_specialflowerd_d)
me_mesh_003.materials.append(mat_specialflowerd_e)
me_mesh_003.use_remesh_preserve_volume = False
me_mesh_003.use_remesh_preserve_attributes = False
me_mesh_003.use_mirror_vertex_groups = False
me_mesh_003.update()

# ---- objects
ob_specialflower_e = bpy.data.objects.new('specialFlower_E', me_mesh_003)

# ---- transforms, parenting, visibility, modifiers, constraints
ob_specialflower_e.location = (0.0, 0.0, 0.0)
ob_specialflower_e.rotation_euler = (1.571, -0.0, 0.0)
ob_specialflower_e.lineart.crease_threshold = 0.0

# ---- collection membership
col_collection_8.objects.link(ob_specialflower_e)

# ---- scene / render settings (as saved in the file)
scene.frame_start = 1; scene.frame_end = 250; scene.frame_set(1)
scene.render.engine = 'BLENDER_EEVEE_NEXT'
scene.render.resolution_percentage = 50
scene.render.dither_intensity = 0.0
scene.cycles.use_denoising = False
scene.cycles.samples = 10
scene.cycles.sampling_pattern = 'TABULATED_SOBOL'
scene.cycles.light_sampling_threshold = 0.0
scene.cycles.use_adaptive_sampling = False
scene.cycles.use_light_tree = False
scene.cycles.blur_glossy = 0.0
scene.cycles.pixel_filter_type = 'GAUSSIAN'
scene.cycles.sample_clamp_indirect = 0.0
scene.view_settings.view_transform = 'Standard'
bpy.context.view_layer.update()

# ---- added for rendering (the .blend has no active camera and no usable light): camera, sun
cam_auto = bpy.data.cameras.new('AutoCamera')
cam_auto.lens = 50.0
cam_auto.sensor_width = 36.0
cam_auto.clip_end = 1000.0
ob_auto_camera = bpy.data.objects.new('AutoCamera', cam_auto)
scene.collection.objects.link(ob_auto_camera)
ob_auto_camera.location = (3.27303, -4.09431, 4.33956)
ob_auto_camera.rotation_euler = (1.09748, -7.21219e-08, 0.694738)
scene.camera = ob_auto_camera
light_auto_sun = bpy.data.lights.new('AutoSun', 'SUN')
light_auto_sun.energy = 3.0
light_auto_sun.angle = 0.0523599
ob_auto_sun = bpy.data.objects.new('AutoSun', light_auto_sun)
scene.collection.objects.link(ob_auto_sun)
ob_auto_sun.rotation_euler = (0.872665, 0.174533, 0.523599)
bpy.context.view_layer.update()
